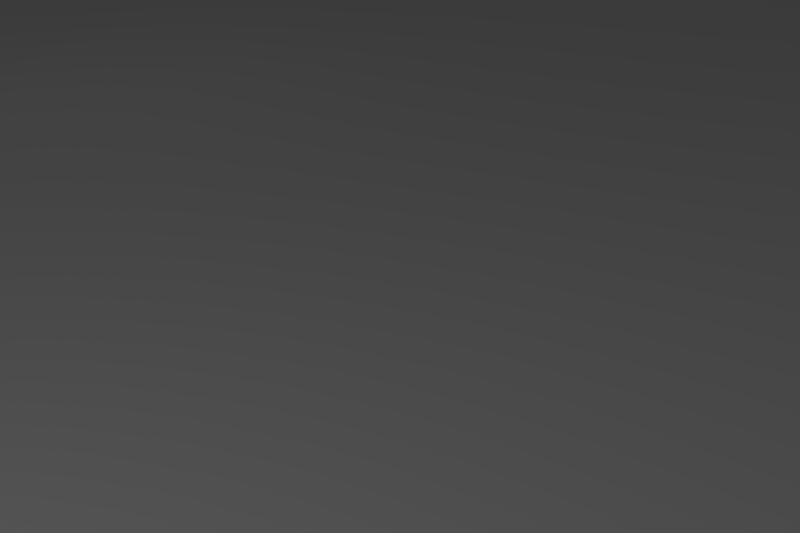 # Source: presets.blend  (saved by Blender 2.78.0; exported with 4.5.12 LTS)
import bpy
from mathutils import Matrix  # noqa: F401  (used for matrix-valued properties, if any)

bpy.ops.wm.read_factory_settings(use_empty=True)
scene = bpy.context.scene
scene.name = 'Scene'

# ---- collections
col_collection_1 = bpy.data.collections.new('Collection 1'); scene.collection.children.link(col_collection_1)

# ---- materials (node trees are filled in below, after node groups)
mat_material = bpy.data.materials.new('Material')
mat_material.alpha_threshold = 0.0
mat_material.use_transparent_shadow = False
mat_material.roughness = 0.5

# ---- material node trees

# ---- world
world_world = bpy.data.worlds.new('World'); scene.world = world_world
world_world.color = (0.05088, 0.05088, 0.05088)
world_world.use_sun_shadow = False
world_world.sun_shadow_jitter_overblur = 0.0
world_world.cycles.sampling_method = 'MANUAL'

# ---- cameras
cam_camera = bpy.data.cameras.new('Camera')
cam_camera.clip_end = 100.0
cam_camera.lens = 35.0
cam_camera.sensor_width = 32.0
cam_camera.sensor_height = 18.0
cam_camera.ortho_scale = 7.314
cam_camera.dof.focus_distance = 0.0
cam_camera.dof.aperture_fstop = 128.0

# ---- lights
light_lamp_002 = bpy.data.lights.new('Lamp.002', 'POINT')
light_lamp_002.transmission_factor = 0.0
light_lamp_002.cutoff_distance = 30.0
light_lamp_002.use_shadow = False
light_lamp_002.shadow_buffer_clip_start = 1.001
light_lamp_002.shadow_soft_size = 0.1
light_lamp_002.shadow_maximum_resolution = 0.006
light_lamp_002.use_absolute_resolution = True
light_lamp_001 = bpy.data.lights.new('Lamp.001', 'POINT')
light_lamp_001.transmission_factor = 0.0
light_lamp_001.cutoff_distance = 30.0
light_lamp_001.energy = 20.0
light_lamp_001.shadow_buffer_clip_start = 1.001
light_lamp_001.shadow_soft_size = 0.1
light_lamp_001.shadow_maximum_resolution = 0.006
light_lamp_001.use_absolute_resolution = True
light_lamp = bpy.data.lights.new('Lamp', 'POINT')
light_lamp.transmission_factor = 0.0
light_lamp.cutoff_distance = 30.0
light_lamp.energy = 200.0
light_lamp.shadow_buffer_clip_start = 1.001
light_lamp.shadow_soft_size = 0.1
light_lamp.shadow_maximum_resolution = 0.006
light_lamp.use_absolute_resolution = True

# ---- meshes
me_plane = bpy.data.meshes.new('Plane')
me_plane.from_pydata([(-1.0, -1.0, 0.0), (1.0, -1.0, 0.0), (-1.0, 1.0, 0.0), (1.0, 1.0, 0.0)], [], [(0, 1, 3, 2)])
me_plane.materials.append(mat_material)
me_plane.use_remesh_preserve_volume = False
me_plane.use_remesh_preserve_attributes = False
me_plane.use_mirror_vertex_groups = False
me_plane.update()

# ---- objects
ob_lamp_002 = bpy.data.objects.new('Lamp.002', light_lamp_002)
ob_lamp_001 = bpy.data.objects.new('Lamp.001', light_lamp_001)
ob_plane = bpy.data.objects.new('Plane', me_plane)
ob_lamp = bpy.data.objects.new('Lamp', light_lamp)
ob_camera = bpy.data.objects.new('Camera', cam_camera)

# ---- transforms, parenting, visibility, modifiers, constraints
ob_lamp_002.location = (-7.848, 1.031, 5.904)
ob_lamp_002.rotation_euler = (0.6503, 0.05522, 0.2376)
ob_lamp_002.lock_rotations_4d = False
ob_lamp_002.empty_display_type = 'ARROWS'
ob_lamp_002.color = (0.0, 0.0, 0.0, 0.0)
ob_lamp_002.lineart.crease_threshold = 0.0
ob_lamp_001.location = (9.415, 5.446, 5.904)
ob_lamp_001.rotation_euler = (0.6503, 0.05522, 0.2376)
ob_lamp_001.lock_rotations_4d = False
ob_lamp_001.empty_display_type = 'ARROWS'
ob_lamp_001.color = (0.0, 0.0, 0.0, 0.0)
ob_lamp_001.lineart.crease_threshold = 0.0
ob_plane.location = (0.0, 0.0, 0.0)
ob_plane.scale = (100.0, 100.0, 100.0)
ob_plane.lineart.crease_threshold = 0.0
ob_lamp.location = (3.855, -7.615, 5.904)
ob_lamp.rotation_euler = (0.6503, 0.05522, 0.2376)
ob_lamp.lock_rotations_4d = False
ob_lamp.empty_display_type = 'ARROWS'
ob_lamp.color = (0.0, 0.0, 0.0, 0.0)
ob_lamp.lineart.crease_threshold = 0.0
ob_camera.location = (4.765, -3.975, 3.497)
ob_camera.rotation_euler = (1.109, 0.01082, 0.8149)
ob_camera.lock_rotations_4d = False
ob_camera.empty_display_type = 'ARROWS'
ob_camera.color = (0.0, 0.0, 0.0, 0.0)
ob_camera.display_type = 'WIRE'
ob_camera.lineart.crease_threshold = 0.0

# ---- collection membership
col_collection_1.objects.link(ob_lamp_002)
col_collection_1.objects.link(ob_lamp_001)
col_collection_1.objects.link(ob_plane)
col_collection_1.objects.link(ob_lamp)
col_collection_1.objects.link(ob_camera)

# ---- scene / render settings (as saved in the file)
scene.camera = ob_camera
scene.frame_start = 1; scene.frame_end = 250; scene.frame_set(1)
scene.render.engine = 'BLENDER_EEVEE_NEXT'
scene.render.resolution_x = 150
scene.render.resolution_y = 100
scene.render.dither_intensity = 0.0
scene.render.use_compositing = False
scene.render.use_sequencer = False
scene.cycles.use_denoising = False
scene.cycles.samples = 128
scene.cycles.sampling_pattern = 'TABULATED_SOBOL'
scene.cycles.light_sampling_threshold = 0.0
scene.cycles.use_adaptive_sampling = False
scene.cycles.use_light_tree = False
scene.cycles.blur_glossy = 0.0
scene.cycles.sample_clamp_indirect = 0.0
scene.view_settings.view_transform = 'Standard'
bpy.context.view_layer.update()

